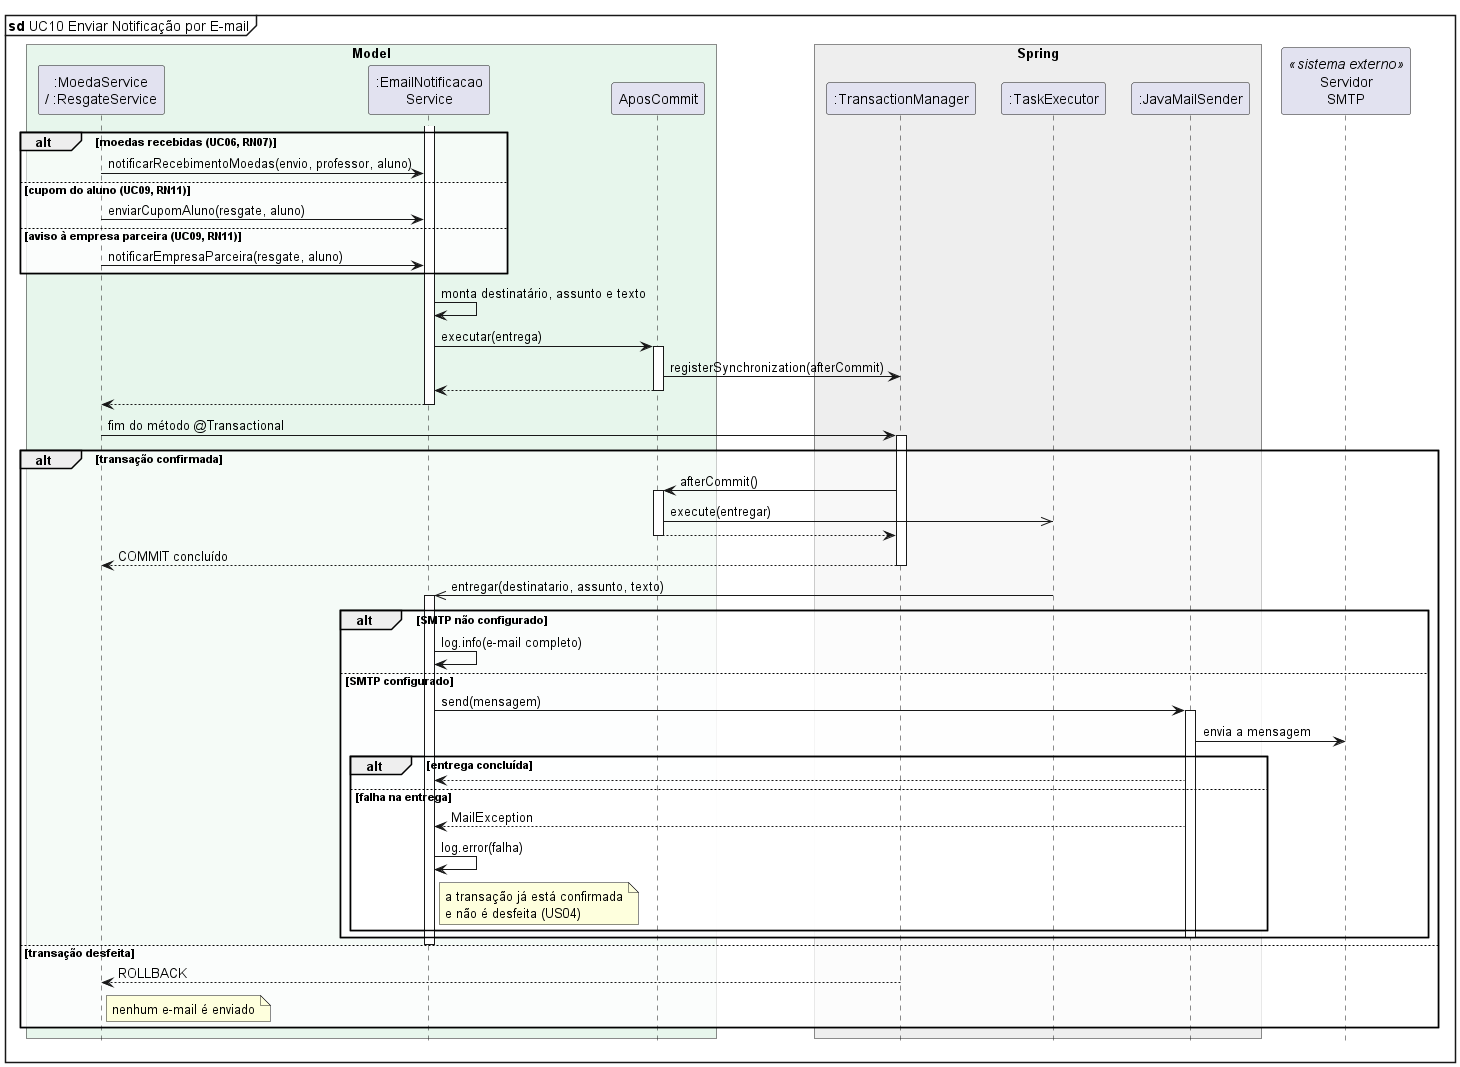

The diagram above was rendered by PlantUML. Its source (embedded in the PNG):
@startuml diagrama-sequencia-uc10-enviar-notificacao-email
' Sistema de Moeda Estudantil - PUC Minas - Projeto de Software
' Lab04S01 - Diagrama de Sequência - UC10 Enviar Notificação por E-mail (RN07, RN11, US04, US15)
' Incluído por UC06 e UC09. O texto é montado na transação; a entrega ocorre depois do commit, em segundo plano.

!include estilo-sequencia.iuml
mainframe **sd** UC10 Enviar Notificação por E-mail

box "Model" #E7F6EC
  participant ":MoedaService\n/ :ResgateService" as Svc
  participant ":EmailNotificacao\nService" as Email
  participant "AposCommit" as Apos
end box
box "Spring" #EEEEEE
  participant ":TransactionManager" as Tx
  participant ":TaskExecutor" as Exec
  participant ":JavaMailSender" as Mail
end box
participant "Servidor\nSMTP" as SMTP <<sistema externo>>

alt moedas recebidas (UC06, RN07)
  Svc -> Email : notificarRecebimentoMoedas(envio, professor, aluno)
else cupom do aluno (UC09, RN11)
  Svc -> Email : enviarCupomAluno(resgate, aluno)
else aviso à empresa parceira (UC09, RN11)
  Svc -> Email : notificarEmpresaParceira(resgate, aluno)
end
activate Email

Email -> Email : monta destinatário, assunto e texto
Email -> Apos ++ : executar(entrega)
Apos -> Tx : registerSynchronization(afterCommit)
Apos --> Email --
Email --> Svc --

Svc -> Tx ++ : fim do método @Transactional

alt transação confirmada
  Tx -> Apos ++ : afterCommit()
  Apos ->> Exec : execute(entregar)
  Apos --> Tx --
  Tx --> Svc -- : COMMIT concluído

  Exec ->> Email ++ : entregar(destinatario, assunto, texto)
  alt SMTP não configurado
    Email -> Email : log.info(e-mail completo)
  else SMTP configurado
    Email -> Mail ++ : send(mensagem)
    Mail -> SMTP : envia a mensagem
    alt entrega concluída
      Mail --> Email
    else falha na entrega
      Mail --> Email : MailException
      Email -> Email : log.error(falha)
      note right of Email : a transação já está confirmada\ne não é desfeita (US04)
    end
    deactivate Mail
  end
  deactivate Email
else transação desfeita
  activate Tx
  Tx --> Svc -- : ROLLBACK
  note right of Svc : nenhum e-mail é enviado
end

@enduml